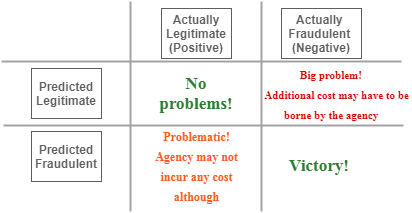

The diagram above was exported from draw.io. Its source (the exported page's mxGraphModel, read from the mxfile embedded in the PNG):
<mxGraphModel dx="1074" dy="535" grid="1" gridSize="10" guides="1" tooltips="1" connect="1" arrows="1" fold="1" page="1" pageScale="1" pageWidth="850" pageHeight="1100" math="0" shadow="0">
  <root>
    <mxCell id="0" />
    <mxCell id="1" parent="0" />
    <mxCell id="C6Gf9KHEN0pxcZ_tpNVg-5" value="" style="endArrow=none;html=1;strokeWidth=2;strokeColor=#A3A3A3;" edge="1" parent="1">
      <mxGeometry width="50" height="50" relative="1" as="geometry">
        <mxPoint x="279" y="330" as="sourcePoint" />
        <mxPoint x="279" y="120" as="targetPoint" />
      </mxGeometry>
    </mxCell>
    <mxCell id="C6Gf9KHEN0pxcZ_tpNVg-6" value="" style="endArrow=none;html=1;strokeWidth=2;strokeColor=#A3A3A3;" edge="1" parent="1">
      <mxGeometry width="50" height="50" relative="1" as="geometry">
        <mxPoint x="410" y="330" as="sourcePoint" />
        <mxPoint x="410" y="120" as="targetPoint" />
      </mxGeometry>
    </mxCell>
    <mxCell id="C6Gf9KHEN0pxcZ_tpNVg-7" value="" style="endArrow=none;html=1;strokeColor=#A3A3A3;strokeWidth=2;" edge="1" parent="1">
      <mxGeometry width="50" height="50" relative="1" as="geometry">
        <mxPoint x="150" y="180" as="sourcePoint" />
        <mxPoint x="550" y="180" as="targetPoint" />
      </mxGeometry>
    </mxCell>
    <mxCell id="C6Gf9KHEN0pxcZ_tpNVg-8" value="" style="endArrow=none;html=1;strokeColor=#A3A3A3;strokeWidth=2;" edge="1" parent="1">
      <mxGeometry width="50" height="50" relative="1" as="geometry">
        <mxPoint x="152" y="244" as="sourcePoint" />
        <mxPoint x="552" y="244" as="targetPoint" />
      </mxGeometry>
    </mxCell>
    <mxCell id="C6Gf9KHEN0pxcZ_tpNVg-12" value="&lt;div style=&quot;text-align: center&quot;&gt;&lt;b&gt;&lt;font color=&quot;#5e5e5e&quot;&gt;Actually Legitimate (Positive)&lt;/font&gt;&lt;/b&gt;&lt;/div&gt;" style="text;html=1;strokeColor=#5E5E5E;fillColor=none;align=center;verticalAlign=middle;whiteSpace=wrap;rounded=0;" vertex="1" parent="1">
      <mxGeometry x="310" y="127" width="70" height="50" as="geometry" />
    </mxCell>
    <mxCell id="C6Gf9KHEN0pxcZ_tpNVg-13" value="&lt;div style=&quot;text-align: center&quot;&gt;&lt;font color=&quot;#5e5e5e&quot;&gt;&lt;b&gt;Actually&amp;nbsp;&lt;/b&gt;&lt;/font&gt;&lt;/div&gt;&lt;div style=&quot;text-align: center&quot;&gt;&lt;font color=&quot;#5e5e5e&quot;&gt;&lt;b&gt;Fraudulent&amp;nbsp;&lt;/b&gt;&lt;/font&gt;&lt;/div&gt;&lt;div style=&quot;text-align: center&quot;&gt;&lt;font color=&quot;#5e5e5e&quot;&gt;&lt;b&gt;(Negative)&lt;/b&gt;&lt;/font&gt;&lt;/div&gt;" style="text;html=1;strokeColor=#5E5E5E;fillColor=none;align=center;verticalAlign=middle;whiteSpace=wrap;rounded=0;" vertex="1" parent="1">
      <mxGeometry x="430" y="127" width="80" height="50" as="geometry" />
    </mxCell>
    <mxCell id="C6Gf9KHEN0pxcZ_tpNVg-14" value="&lt;div style=&quot;text-align: center&quot;&gt;&lt;b&gt;&lt;font color=&quot;#5e5e5e&quot;&gt;Predicted Legitimate&lt;/font&gt;&lt;/b&gt;&lt;/div&gt;" style="text;html=1;strokeColor=#5E5E5E;fillColor=none;align=center;verticalAlign=middle;whiteSpace=wrap;rounded=0;" vertex="1" parent="1">
      <mxGeometry x="180" y="187" width="70" height="50" as="geometry" />
    </mxCell>
    <mxCell id="C6Gf9KHEN0pxcZ_tpNVg-15" value="&lt;div style=&quot;text-align: center&quot;&gt;&lt;b&gt;&lt;font color=&quot;#5e5e5e&quot;&gt;Predicted Fraudulent&lt;/font&gt;&lt;/b&gt;&lt;/div&gt;" style="text;html=1;strokeColor=#5E5E5E;fillColor=none;align=center;verticalAlign=middle;whiteSpace=wrap;rounded=0;" vertex="1" parent="1">
      <mxGeometry x="180" y="250" width="70" height="50" as="geometry" />
    </mxCell>
    <mxCell id="C6Gf9KHEN0pxcZ_tpNVg-16" value="&lt;b style=&quot;font-size: 17px;&quot;&gt;&lt;font style=&quot;font-size: 17px;&quot; color=&quot;#2e7d32&quot;&gt;No problems!&lt;/font&gt;&lt;/b&gt;" style="text;html=1;strokeColor=none;fillColor=none;align=center;verticalAlign=middle;whiteSpace=wrap;rounded=0;fontFamily=Lato;fontSize=17;" vertex="1" parent="1">
      <mxGeometry x="317.5" y="198" width="55" height="28" as="geometry" />
    </mxCell>
    <mxCell id="C6Gf9KHEN0pxcZ_tpNVg-17" value="&lt;b style=&quot;font-size: 11px&quot;&gt;&lt;font style=&quot;font-size: 11px&quot; color=&quot;#d50000&quot;&gt;Big problem!&lt;br&gt;&amp;nbsp; &amp;nbsp; Additional cost may have to be borne by the agency&lt;br&gt;&lt;/font&gt;&lt;/b&gt;" style="text;html=1;strokeColor=none;fillColor=none;align=center;verticalAlign=middle;whiteSpace=wrap;rounded=0;fontFamily=Lato;fontSize=17;" vertex="1" parent="1">
      <mxGeometry x="400" y="198" width="160" height="28" as="geometry" />
    </mxCell>
    <mxCell id="C6Gf9KHEN0pxcZ_tpNVg-18" value="&lt;b&gt;&lt;font style=&quot;font-size: 12px&quot; color=&quot;#ff5722&quot;&gt;Problematic! Agency may not incur any cost although&lt;/font&gt;&lt;/b&gt;" style="text;html=1;strokeColor=none;fillColor=none;align=center;verticalAlign=middle;whiteSpace=wrap;rounded=0;fontFamily=Lato;fontSize=17;" vertex="1" parent="1">
      <mxGeometry x="298.5" y="270" width="93" height="28" as="geometry" />
    </mxCell>
    <mxCell id="C6Gf9KHEN0pxcZ_tpNVg-19" value="&lt;b style=&quot;font-size: 17px&quot;&gt;&lt;font style=&quot;font-size: 17px&quot; color=&quot;#2e7d32&quot;&gt;Victory!&lt;/font&gt;&lt;/b&gt;" style="text;html=1;strokeColor=none;fillColor=none;align=center;verticalAlign=middle;whiteSpace=wrap;rounded=0;fontFamily=Lato;fontSize=17;" vertex="1" parent="1">
      <mxGeometry x="440" y="270" width="55" height="28" as="geometry" />
    </mxCell>
  </root>
</mxGraphModel>